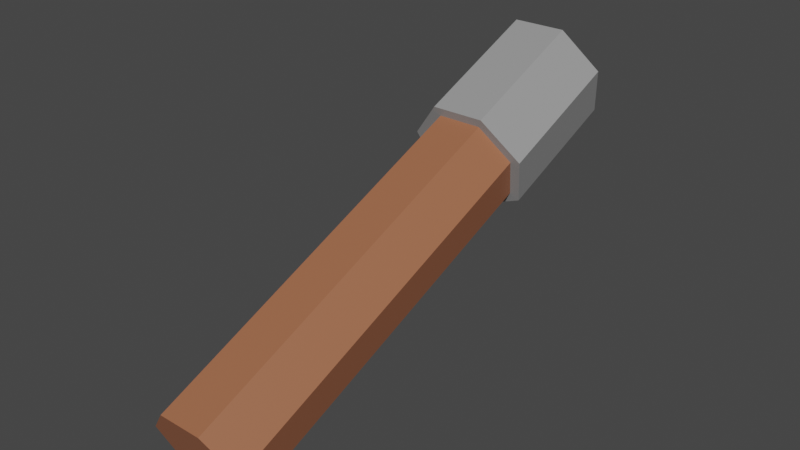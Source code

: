 # Source: d4_armadura_alavanca2.blend  (saved by Blender 3.4.6; exported with 4.5.12 LTS)
import bpy
from mathutils import Matrix  # noqa: F401  (used for matrix-valued properties, if any)

bpy.ops.wm.read_factory_settings(use_empty=True)
scene = bpy.context.scene
scene.name = 'Scene'

# ---- collections
col_terreno_caverna = bpy.data.collections.new('terreno caverna'); scene.collection.children.link(col_terreno_caverna)

# ---- materials (node trees are filled in below, after node groups)
mat_alavanca_001 = bpy.data.materials.new('alavanca.001')
mat_alavanca_001.use_transparent_shadow = False
mat_ponta_alavanca_001 = bpy.data.materials.new('ponta alavanca.001')
mat_ponta_alavanca_001.use_transparent_shadow = False

# ---- material node trees
mat_alavanca_001.use_nodes = True; mat_alavanca_001.node_tree.nodes.clear()
_N = mat_alavanca_001.node_tree.nodes; _L = mat_alavanca_001.node_tree.links
n0 = _N.new('ShaderNodeBsdfPrincipled'); n0.name = 'Principled BSDF'; n0.location = (10, 300)
n0.distribution = 'GGX'
n0.subsurface_method = 'RANDOM_WALK_SKIN'
n0.inputs[0].default_value = (0.3588, 0.1319, 0.06529, 1.0)
n0.inputs[3].default_value = 1.45
n0.inputs[27].default_value = (0.0, 0.0, 0.0, 1.0)
n0.inputs[28].default_value = 1.0
n1 = _N.new('ShaderNodeOutputMaterial'); n1.name = 'Material Output'; n1.location = (300, 300)
_L.new(n0.outputs[0], n1.inputs[0])
n1.is_active_output = True
mat_ponta_alavanca_001.use_nodes = True; mat_ponta_alavanca_001.node_tree.nodes.clear()
_N = mat_ponta_alavanca_001.node_tree.nodes; _L = mat_ponta_alavanca_001.node_tree.links
n0 = _N.new('ShaderNodeBsdfPrincipled'); n0.name = 'Principled BSDF'; n0.location = (10, 300)
n0.distribution = 'GGX'
n0.subsurface_method = 'RANDOM_WALK_SKIN'
n0.inputs[0].default_value = (0.3185, 0.3185, 0.3185, 1.0)
n0.inputs[3].default_value = 1.45
n0.inputs[27].default_value = (0.0, 0.0, 0.0, 1.0)
n0.inputs[28].default_value = 1.0
n1 = _N.new('ShaderNodeOutputMaterial'); n1.name = 'Material Output'; n1.location = (300, 300)
_L.new(n0.outputs[0], n1.inputs[0])
n1.is_active_output = True

# ---- world
world_world = bpy.data.worlds.new('World'); scene.world = world_world
world_world.use_nodes = True; world_world.node_tree.nodes.clear()
_N = world_world.node_tree.nodes; _L = world_world.node_tree.links
n0 = _N.new('ShaderNodeOutputWorld'); n0.name = 'World Output'; n0.location = (300, 300)
n1 = _N.new('ShaderNodeBackground'); n1.name = 'Background'; n1.location = (10, 300)
n1.inputs[0].default_value = (0.05088, 0.05088, 0.05088, 1.0)
_L.new(n1.outputs[0], n0.inputs[0])
n0.is_active_output = True
world_world.color = (0.05088, 0.05088, 0.05088)
world_world.use_sun_shadow = False
world_world.sun_shadow_jitter_overblur = 0.0

# ---- meshes
me_cube_015 = bpy.data.meshes.new('Cube.015')
me_cube_015.from_pydata([(5.687e-16, 0.06057, -0.2262), (5.687e-16, 2.444, 0.6415), (0.1957, 0.02834, -0.1376), (0.1957, 2.412, 0.7301), (0.244, -0.04407, 0.06135), (0.244, 2.34, 0.929), (0.1086, -0.1021, 0.2209), (0.1086, 2.282, 1.089), (-0.1086, -0.1021, 0.2209), (-0.1086, 2.282, 1.089), (-0.244, -0.04407, 0.06135), (-0.244, 2.34, 0.929), (-0.1957, 0.02834, -0.1376), (-0.1957, 2.412, 0.7301), (5.687e-16, 1.8, 0.407), (0.1957, 1.768, 0.4956), (0.244, 1.696, 0.6945), (0.1086, 1.638, 0.8541), (-0.1086, 1.638, 0.8541), (-0.244, 1.696, 0.6945), (-0.1957, 1.768, 0.4956), (0.2367, 2.423, 0.6993), (6.879e-16, 2.462, 0.5922), (6.879e-16, 1.818, 0.3577), (0.2952, 2.336, 0.94), (0.1314, 2.266, 1.133), (-0.1314, 2.266, 1.133), (-0.2952, 2.336, 0.94), (-0.2367, 2.423, 0.6993), (0.2367, 1.779, 0.4648), (0.2952, 1.692, 0.7055), (0.1314, 1.621, 0.8985), (-0.1314, 1.621, 0.8985), (-0.2952, 1.692, 0.7055), (-0.2367, 1.779, 0.4648)], [], [(9, 11, 27, 26), (14, 20, 34, 23), (13, 1, 22, 28), (3, 5, 24, 21), (15, 14, 23, 29), (3, 1, 13, 11, 9, 7, 5), (7, 9, 26, 25), (16, 15, 29, 30), (0, 2, 4, 6, 8, 10, 12), (12, 20, 14, 0), (10, 19, 20, 12), (8, 18, 19, 10), (6, 17, 18, 8), (4, 16, 17, 6), (2, 15, 16, 4), (0, 14, 15, 2), (23, 22, 21, 29), (29, 21, 24, 30), (30, 24, 25, 31), (31, 25, 26, 32), (32, 26, 27, 33), (33, 27, 28, 34), (34, 28, 22, 23), (20, 19, 33, 34), (19, 18, 32, 33), (5, 7, 25, 24), (1, 3, 21, 22), (18, 17, 31, 32), (11, 13, 28, 27), (17, 16, 30, 31)])
me_cube_015.polygons.foreach_set('material_index', [1, 1, 1, 1, 1, 1, 1, 1, 0, 0, 0, 0, 0, 0, 0, 0, 1, 1, 1, 1, 1, 1, 1, 1, 1, 1, 1, 1, 1, 1])
_uv = me_cube_015.uv_layers.new(name='UVMap')
_uv.uv.foreach_set('vector', [0.1459, 0.03377, 0.01602, 0.1966, 0.01602, 0.1966, 0.1459, 0.03377, 2.98e-08, 0.8696, 0.1429, 0.8696, 0.1429, 0.8696, 2.98e-08, 0.8696, 0.06236, 0.3996, 0.25, 0.49, 0.25, 0.49, 0.06236, 0.3996, 0.4376, 0.3996, 0.484, 0.1966, 0.484, 0.1966, 0.4376, 0.3996, 0.8571, 0.8696, 1.0, 0.8696, 1.0, 0.8696, 0.8571, 0.8696, 0.4376, 0.3996, 0.25, 0.49, 0.06236, 0.3996, 0.01602, 0.1966, 0.1459, 0.03377, 0.3541, 0.03377, 0.484, 0.1966, 0.3541, 0.03377, 0.1459, 0.03377, 0.1459, 0.03377, 0.3541, 0.03377, 0.7143, 0.8696, 0.8571, 0.8696, 0.8571, 0.8696, 0.7143, 0.8696, 0.75, 0.49, 0.9376, 0.3996, 0.984, 0.1966, 0.8541, 0.03377, 0.6459, 0.03377, 0.516, 0.1966, 0.5624, 0.3996, 0.1429, 0.5, 0.1429, 0.8696, 2.98e-08, 0.8696, 2.98e-08, 0.5, 0.2857, 0.5, 0.2857, 0.8696, 0.1429, 0.8696, 0.1429, 0.5, 0.4286, 0.5, 0.4286, 0.8696, 0.2857, 0.8696, 0.2857, 0.5, 0.5714, 0.5, 0.5714, 0.8696, 0.4286, 0.8696, 0.4286, 0.5, 0.7143, 0.5, 0.7143, 0.8696, 0.5714, 0.8696, 0.5714, 0.5, 0.8571, 0.5, 0.8571, 0.8696, 0.7143, 0.8696, 0.7143, 0.5, 1.0, 0.5, 1.0, 0.8696, 0.8571, 0.8696, 0.8571, 0.5, 1.0, 0.8696, 1.0, 1.0, 0.8571, 1.0, 0.8571, 0.8696, 0.8571, 0.8696, 0.8571, 1.0, 0.7143, 1.0, 0.7143, 0.8696, 0.7143, 0.8696, 0.7143, 1.0, 0.5714, 1.0, 0.5714, 0.8696, 0.5714, 0.8696, 0.5714, 1.0, 0.4286, 1.0, 0.4286, 0.8696, 0.4286, 0.8696, 0.4286, 1.0, 0.2857, 1.0, 0.2857, 0.8696, 0.2857, 0.8696, 0.2857, 1.0, 0.1429, 1.0, 0.1429, 0.8696, 0.1429, 0.8696, 0.1429, 1.0, 2.98e-08, 1.0, 2.98e-08, 0.8696, 0.1429, 0.8696, 0.2857, 0.8696, 0.2857, 0.8696, 0.1429, 0.8696, 0.2857, 0.8696, 0.4286, 0.8696, 0.4286, 0.8696, 0.2857, 0.8696, 0.484, 0.1966, 0.3541, 0.03377, 0.3541, 0.03377, 0.484, 0.1966, 0.25, 0.49, 0.4376, 0.3996, 0.4376, 0.3996, 0.25, 0.49, 0.4286, 0.8696, 0.5714, 0.8696, 0.5714, 0.8696, 0.4286, 0.8696, 0.01602, 0.1966, 0.06236, 0.3996, 0.06236, 0.3996, 0.01602, 0.1966, 0.5714, 0.8696, 0.7143, 0.8696, 0.7143, 0.8696, 0.5714, 0.8696])
me_cube_015.materials.append(mat_alavanca_001)
me_cube_015.materials.append(mat_ponta_alavanca_001)
me_cube_015.update()
arm_armature_003 = bpy.data.armatures.new('Armature.003')  # bones are not reproduced

# ---- objects
ob_d4_armadura_alavanca2 = bpy.data.objects.new('d4 armadura alavanca2', arm_armature_003)
ob_d4_alavanca2 = bpy.data.objects.new('d4 alavanca2', me_cube_015)

# ---- transforms, parenting, visibility, modifiers, constraints
ob_d4_armadura_alavanca2.location = (-68.73, -126.2, 29.95)
ob_d4_armadura_alavanca2.rotation_euler = (-1.122, -0.0, -0.02169)
ob_d4_armadura_alavanca2.show_in_front = True
ob_d4_alavanca2.parent = ob_d4_armadura_alavanca2
ob_d4_alavanca2.matrix_parent_inverse = Matrix(((0.9548, -0.2973, 7.451e-09, 65.17), (0.1291, 0.4146, -0.9008, 82.69), (0.2678, 0.8601, 0.4343, 168.1), (-0.0, 0.0, -0.0, 1.0)))
ob_d4_alavanca2.location = (-117.9, -159.6, 1.472)
ob_d4_alavanca2.rotation_euler = (0.04531, -0.0, -0.2857)
_vg = ob_d4_alavanca2.vertex_groups.new(name='Bone')
_vg.add([0, 1, 2, 3, 4, 5, 6, 7, 8, 9, 10, 11, 12, 13, 14, 15, 16, 17, 18, 19, 20, 21, 22, 23, 24, 25, 26, 27, 28, 29, 30, 31, 32, 33, 34], 1.0, 'REPLACE')
_m = ob_d4_alavanca2.modifiers.new('Armature', 'ARMATURE')
_m.object = ob_d4_armadura_alavanca2

# ---- collection membership
col_terreno_caverna.objects.link(ob_d4_armadura_alavanca2)
col_terreno_caverna.objects.link(ob_d4_alavanca2)

# ---- scene / render settings (as saved in the file)
scene.frame_start = 1; scene.frame_end = 90; scene.frame_set(0)
scene.render.engine = 'BLENDER_EEVEE_NEXT'
scene.cycles.sampling_pattern = 'TABULATED_SOBOL'
scene.cycles.use_light_tree = False
scene.view_settings.view_transform = 'Filmic'
bpy.context.view_layer.update()

# ---- added for rendering (the .blend has no active camera and no usable light): camera, sun
cam_auto = bpy.data.cameras.new('AutoCamera')
cam_auto.lens = 50.0
cam_auto.sensor_width = 36.0
cam_auto.clip_end = 1000.0
ob_auto_camera = bpy.data.objects.new('AutoCamera', cam_auto)
scene.collection.objects.link(ob_auto_camera)
ob_auto_camera.location = (-65.8799, -128.485, 32.7294)
ob_auto_camera.rotation_euler = (1.09748, -7.21219e-08, 0.694738)
scene.camera = ob_auto_camera
light_auto_sun = bpy.data.lights.new('AutoSun', 'SUN')
light_auto_sun.energy = 3.0
light_auto_sun.angle = 0.0523599
ob_auto_sun = bpy.data.objects.new('AutoSun', light_auto_sun)
scene.collection.objects.link(ob_auto_sun)
ob_auto_sun.rotation_euler = (0.872665, 0.174533, 0.523599)
bpy.context.view_layer.update()
